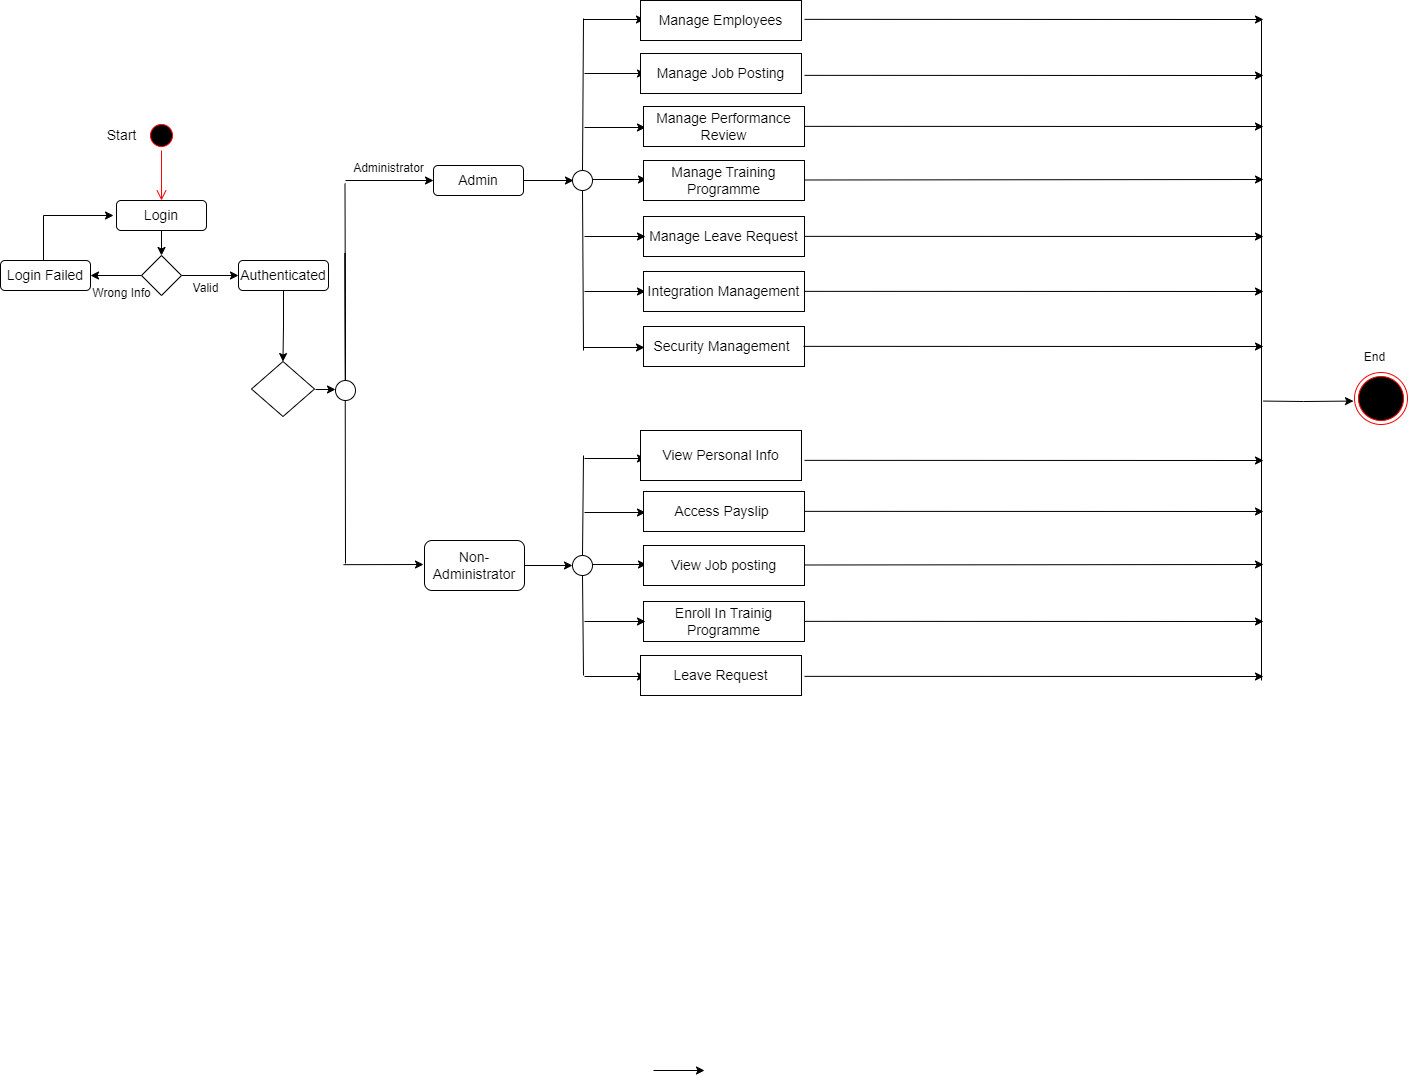

The diagram above was exported from draw.io. Its source (the exported page's mxGraphModel, read from the mxfile embedded in the PNG):
<mxGraphModel dx="2736" dy="2153" grid="1" gridSize="10" guides="1" tooltips="1" connect="1" arrows="1" fold="1" page="1" pageScale="1" pageWidth="827" pageHeight="1169" math="0" shadow="0">
  <root>
    <mxCell id="0" />
    <mxCell id="1" parent="0" />
    <mxCell id="sw96YTOBPEUKwSquJH4s-1" value="" style="ellipse;html=1;shape=startState;fillColor=#000000;strokeColor=#ff0000;" vertex="1" parent="1">
      <mxGeometry x="-47" y="100" width="30" height="30" as="geometry" />
    </mxCell>
    <mxCell id="sw96YTOBPEUKwSquJH4s-2" value="" style="edgeStyle=orthogonalEdgeStyle;html=1;verticalAlign=bottom;endArrow=open;endSize=8;strokeColor=#ff0000;rounded=0;entryX=0.5;entryY=0;entryDx=0;entryDy=0;" edge="1" parent="1" source="sw96YTOBPEUKwSquJH4s-1" target="sw96YTOBPEUKwSquJH4s-80">
      <mxGeometry relative="1" as="geometry">
        <mxPoint x="60" y="100" as="targetPoint" />
      </mxGeometry>
    </mxCell>
    <mxCell id="sw96YTOBPEUKwSquJH4s-3" value="" style="rhombus;whiteSpace=wrap;html=1;" vertex="1" parent="1">
      <mxGeometry x="58" y="341" width="63" height="55" as="geometry" />
    </mxCell>
    <mxCell id="sw96YTOBPEUKwSquJH4s-4" value="" style="endArrow=classic;html=1;rounded=0;" edge="1" parent="1">
      <mxGeometry width="50" height="50" relative="1" as="geometry">
        <mxPoint x="122" y="369" as="sourcePoint" />
        <mxPoint x="142" y="369" as="targetPoint" />
      </mxGeometry>
    </mxCell>
    <mxCell id="sw96YTOBPEUKwSquJH4s-5" value="" style="endArrow=none;html=1;rounded=0;" edge="1" parent="1" source="sw96YTOBPEUKwSquJH4s-87">
      <mxGeometry width="50" height="50" relative="1" as="geometry">
        <mxPoint x="152" y="543" as="sourcePoint" />
        <mxPoint x="151.5" y="163" as="targetPoint" />
        <Array as="points" />
      </mxGeometry>
    </mxCell>
    <mxCell id="sw96YTOBPEUKwSquJH4s-9" value="" style="endArrow=classic;html=1;rounded=0;" edge="1" parent="1">
      <mxGeometry width="50" height="50" relative="1" as="geometry">
        <mxPoint x="152" y="160" as="sourcePoint" />
        <mxPoint x="240" y="160" as="targetPoint" />
      </mxGeometry>
    </mxCell>
    <mxCell id="sw96YTOBPEUKwSquJH4s-10" value="" style="endArrow=classic;html=1;rounded=0;" edge="1" parent="1">
      <mxGeometry width="50" height="50" relative="1" as="geometry">
        <mxPoint x="329" y="160" as="sourcePoint" />
        <mxPoint x="380" y="160" as="targetPoint" />
      </mxGeometry>
    </mxCell>
    <mxCell id="sw96YTOBPEUKwSquJH4s-11" value="" style="endArrow=none;html=1;rounded=0;" edge="1" parent="1" source="sw96YTOBPEUKwSquJH4s-113">
      <mxGeometry width="50" height="50" relative="1" as="geometry">
        <mxPoint x="390" y="330" as="sourcePoint" />
        <mxPoint x="390" y="-2" as="targetPoint" />
      </mxGeometry>
    </mxCell>
    <mxCell id="sw96YTOBPEUKwSquJH4s-12" value="" style="endArrow=classic;html=1;rounded=0;" edge="1" parent="1">
      <mxGeometry width="50" height="50" relative="1" as="geometry">
        <mxPoint x="391" y="107" as="sourcePoint" />
        <mxPoint x="452" y="107" as="targetPoint" />
      </mxGeometry>
    </mxCell>
    <mxCell id="sw96YTOBPEUKwSquJH4s-13" value="" style="endArrow=classic;html=1;rounded=0;" edge="1" parent="1">
      <mxGeometry width="50" height="50" relative="1" as="geometry">
        <mxPoint x="391" y="53" as="sourcePoint" />
        <mxPoint x="452" y="53" as="targetPoint" />
        <Array as="points" />
      </mxGeometry>
    </mxCell>
    <mxCell id="sw96YTOBPEUKwSquJH4s-14" value="" style="endArrow=classic;html=1;rounded=0;" edge="1" parent="1">
      <mxGeometry width="50" height="50" relative="1" as="geometry">
        <mxPoint x="392" y="159" as="sourcePoint" />
        <mxPoint x="453" y="159" as="targetPoint" />
      </mxGeometry>
    </mxCell>
    <mxCell id="sw96YTOBPEUKwSquJH4s-15" value="" style="endArrow=classic;html=1;rounded=0;" edge="1" parent="1">
      <mxGeometry width="50" height="50" relative="1" as="geometry">
        <mxPoint x="391" y="271" as="sourcePoint" />
        <mxPoint x="452" y="271" as="targetPoint" />
      </mxGeometry>
    </mxCell>
    <mxCell id="sw96YTOBPEUKwSquJH4s-16" value="&lt;font style=&quot;font-size: 14px;&quot;&gt;Manage Job Posting&lt;/font&gt;" style="rounded=0;whiteSpace=wrap;html=1;" vertex="1" parent="1">
      <mxGeometry x="447" y="33" width="161" height="40" as="geometry" />
    </mxCell>
    <mxCell id="sw96YTOBPEUKwSquJH4s-18" value="&lt;font style=&quot;font-size: 14px;&quot;&gt;Manage Performance Review&lt;/font&gt;" style="rounded=0;whiteSpace=wrap;html=1;" vertex="1" parent="1">
      <mxGeometry x="450" y="86" width="161" height="40" as="geometry" />
    </mxCell>
    <mxCell id="sw96YTOBPEUKwSquJH4s-19" value="&lt;font style=&quot;font-size: 14px;&quot;&gt;Integration Management&lt;/font&gt;" style="rounded=0;whiteSpace=wrap;html=1;" vertex="1" parent="1">
      <mxGeometry x="450" y="251" width="161" height="40" as="geometry" />
    </mxCell>
    <mxCell id="sw96YTOBPEUKwSquJH4s-20" value="&lt;font style=&quot;font-size: 14px;&quot;&gt;Manage Training Programme&lt;/font&gt;" style="rounded=0;whiteSpace=wrap;html=1;" vertex="1" parent="1">
      <mxGeometry x="450" y="140" width="161" height="40" as="geometry" />
    </mxCell>
    <mxCell id="sw96YTOBPEUKwSquJH4s-21" value="&lt;font style=&quot;font-size: 14px;&quot;&gt;Security Management&amp;nbsp;&lt;/font&gt;" style="rounded=0;whiteSpace=wrap;html=1;" vertex="1" parent="1">
      <mxGeometry x="450" y="306" width="161" height="40" as="geometry" />
    </mxCell>
    <mxCell id="sw96YTOBPEUKwSquJH4s-54" value="" style="endArrow=classic;html=1;rounded=0;" edge="1" parent="1">
      <mxGeometry width="50" height="50" relative="1" as="geometry">
        <mxPoint x="1070" y="380.57000000000005" as="sourcePoint" />
        <mxPoint x="1160" y="380.57000000000005" as="targetPoint" />
        <Array as="points">
          <mxPoint x="1110" y="381" />
        </Array>
      </mxGeometry>
    </mxCell>
    <mxCell id="sw96YTOBPEUKwSquJH4s-55" value="" style="ellipse;html=1;shape=endState;fillColor=#000000;strokeColor=#ff0000;" vertex="1" parent="1">
      <mxGeometry x="1161" y="352" width="53" height="52" as="geometry" />
    </mxCell>
    <mxCell id="sw96YTOBPEUKwSquJH4s-56" value="" style="endArrow=classic;html=1;rounded=0;" edge="1" parent="1">
      <mxGeometry width="50" height="50" relative="1" as="geometry">
        <mxPoint x="610" y="325.86" as="sourcePoint" />
        <mxPoint x="1070" y="326" as="targetPoint" />
      </mxGeometry>
    </mxCell>
    <mxCell id="sw96YTOBPEUKwSquJH4s-69" value="&lt;font style=&quot;font-size: 14px;&quot;&gt;Manage Leave Request&lt;/font&gt;" style="rounded=0;whiteSpace=wrap;html=1;" vertex="1" parent="1">
      <mxGeometry x="450" y="196" width="161" height="40" as="geometry" />
    </mxCell>
    <mxCell id="sw96YTOBPEUKwSquJH4s-70" value="" style="endArrow=classic;html=1;rounded=0;" edge="1" parent="1">
      <mxGeometry width="50" height="50" relative="1" as="geometry">
        <mxPoint x="390" y="-1" as="sourcePoint" />
        <mxPoint x="451" y="-1" as="targetPoint" />
        <Array as="points" />
      </mxGeometry>
    </mxCell>
    <mxCell id="sw96YTOBPEUKwSquJH4s-71" value="" style="edgeStyle=orthogonalEdgeStyle;rounded=0;orthogonalLoop=1;jettySize=auto;html=1;" edge="1" parent="1" source="sw96YTOBPEUKwSquJH4s-72" target="sw96YTOBPEUKwSquJH4s-3">
      <mxGeometry relative="1" as="geometry" />
    </mxCell>
    <mxCell id="sw96YTOBPEUKwSquJH4s-72" value="&lt;font style=&quot;font-size: 14px;&quot;&gt;Authenticated&lt;/font&gt;" style="rounded=1;whiteSpace=wrap;html=1;" vertex="1" parent="1">
      <mxGeometry x="45" y="240" width="90" height="30" as="geometry" />
    </mxCell>
    <mxCell id="sw96YTOBPEUKwSquJH4s-73" value="" style="edgeStyle=orthogonalEdgeStyle;rounded=0;orthogonalLoop=1;jettySize=auto;html=1;" edge="1" parent="1">
      <mxGeometry relative="1" as="geometry">
        <mxPoint x="-150" y="240" as="sourcePoint" />
        <mxPoint x="-80" y="195" as="targetPoint" />
        <Array as="points">
          <mxPoint x="-150" y="195" />
        </Array>
      </mxGeometry>
    </mxCell>
    <mxCell id="sw96YTOBPEUKwSquJH4s-74" value="&lt;font style=&quot;font-size: 14px;&quot;&gt;Login Failed&lt;/font&gt;" style="rounded=1;whiteSpace=wrap;html=1;" vertex="1" parent="1">
      <mxGeometry x="-193" y="240" width="90" height="30" as="geometry" />
    </mxCell>
    <mxCell id="sw96YTOBPEUKwSquJH4s-75" value="" style="edgeStyle=orthogonalEdgeStyle;rounded=0;orthogonalLoop=1;jettySize=auto;html=1;" edge="1" parent="1" source="sw96YTOBPEUKwSquJH4s-77" target="sw96YTOBPEUKwSquJH4s-72">
      <mxGeometry relative="1" as="geometry" />
    </mxCell>
    <mxCell id="sw96YTOBPEUKwSquJH4s-76" value="" style="edgeStyle=orthogonalEdgeStyle;rounded=0;orthogonalLoop=1;jettySize=auto;html=1;" edge="1" parent="1" source="sw96YTOBPEUKwSquJH4s-77" target="sw96YTOBPEUKwSquJH4s-74">
      <mxGeometry relative="1" as="geometry" />
    </mxCell>
    <mxCell id="sw96YTOBPEUKwSquJH4s-77" value="" style="rhombus;whiteSpace=wrap;html=1;" vertex="1" parent="1">
      <mxGeometry x="-52" y="235" width="40" height="40" as="geometry" />
    </mxCell>
    <mxCell id="sw96YTOBPEUKwSquJH4s-78" value="" style="edgeStyle=orthogonalEdgeStyle;rounded=0;orthogonalLoop=1;jettySize=auto;html=1;" edge="1" parent="1" source="sw96YTOBPEUKwSquJH4s-80" target="sw96YTOBPEUKwSquJH4s-77">
      <mxGeometry relative="1" as="geometry" />
    </mxCell>
    <mxCell id="sw96YTOBPEUKwSquJH4s-80" value="&lt;font style=&quot;font-size: 14px;&quot;&gt;Login&lt;/font&gt;" style="rounded=1;whiteSpace=wrap;html=1;" vertex="1" parent="1">
      <mxGeometry x="-77" y="180" width="90" height="30" as="geometry" />
    </mxCell>
    <mxCell id="sw96YTOBPEUKwSquJH4s-83" value="&lt;font style=&quot;font-size: 14px;&quot;&gt;Start&lt;/font&gt;" style="text;html=1;align=center;verticalAlign=middle;resizable=0;points=[];autosize=1;strokeColor=none;fillColor=none;" vertex="1" parent="1">
      <mxGeometry x="-97" y="100" width="50" height="30" as="geometry" />
    </mxCell>
    <mxCell id="sw96YTOBPEUKwSquJH4s-84" value="Valid" style="text;html=1;align=center;verticalAlign=middle;resizable=0;points=[];autosize=1;strokeColor=none;fillColor=none;" vertex="1" parent="1">
      <mxGeometry x="-13" y="253" width="50" height="30" as="geometry" />
    </mxCell>
    <mxCell id="sw96YTOBPEUKwSquJH4s-85" value="Wrong Info" style="text;html=1;align=center;verticalAlign=middle;resizable=0;points=[];autosize=1;strokeColor=none;fillColor=none;" vertex="1" parent="1">
      <mxGeometry x="-112" y="258" width="80" height="30" as="geometry" />
    </mxCell>
    <mxCell id="sw96YTOBPEUKwSquJH4s-88" value="&lt;font style=&quot;font-size: 14px;&quot;&gt;Admin&lt;/font&gt;" style="rounded=1;whiteSpace=wrap;html=1;" vertex="1" parent="1">
      <mxGeometry x="240" y="145" width="90" height="30" as="geometry" />
    </mxCell>
    <mxCell id="sw96YTOBPEUKwSquJH4s-89" value="Administrator" style="text;html=1;align=center;verticalAlign=middle;resizable=0;points=[];autosize=1;strokeColor=none;fillColor=none;" vertex="1" parent="1">
      <mxGeometry x="150" y="133" width="90" height="30" as="geometry" />
    </mxCell>
    <mxCell id="sw96YTOBPEUKwSquJH4s-90" value="" style="endArrow=classic;html=1;rounded=0;" edge="1" parent="1">
      <mxGeometry width="50" height="50" relative="1" as="geometry">
        <mxPoint x="391" y="216" as="sourcePoint" />
        <mxPoint x="452" y="216" as="targetPoint" />
      </mxGeometry>
    </mxCell>
    <mxCell id="sw96YTOBPEUKwSquJH4s-91" value="" style="endArrow=classic;html=1;rounded=0;" edge="1" parent="1">
      <mxGeometry width="50" height="50" relative="1" as="geometry">
        <mxPoint x="390" y="327" as="sourcePoint" />
        <mxPoint x="451" y="327" as="targetPoint" />
      </mxGeometry>
    </mxCell>
    <mxCell id="sw96YTOBPEUKwSquJH4s-261" value="" style="edgeStyle=orthogonalEdgeStyle;rounded=0;orthogonalLoop=1;jettySize=auto;html=1;" edge="1" parent="1" source="sw96YTOBPEUKwSquJH4s-92" target="sw96YTOBPEUKwSquJH4s-259">
      <mxGeometry relative="1" as="geometry" />
    </mxCell>
    <mxCell id="sw96YTOBPEUKwSquJH4s-92" value="&lt;font style=&quot;font-size: 14px;&quot;&gt;Non- Administrator&lt;/font&gt;" style="rounded=1;whiteSpace=wrap;html=1;" vertex="1" parent="1">
      <mxGeometry x="231" y="520" width="100" height="50" as="geometry" />
    </mxCell>
    <mxCell id="sw96YTOBPEUKwSquJH4s-106" value="" style="endArrow=classic;html=1;rounded=0;" edge="1" parent="1">
      <mxGeometry width="50" height="50" relative="1" as="geometry">
        <mxPoint x="611" y="270.86" as="sourcePoint" />
        <mxPoint x="1070" y="271" as="targetPoint" />
      </mxGeometry>
    </mxCell>
    <mxCell id="sw96YTOBPEUKwSquJH4s-107" value="" style="endArrow=classic;html=1;rounded=0;" edge="1" parent="1">
      <mxGeometry width="50" height="50" relative="1" as="geometry">
        <mxPoint x="611" y="159.49" as="sourcePoint" />
        <mxPoint x="1070" y="159" as="targetPoint" />
      </mxGeometry>
    </mxCell>
    <mxCell id="sw96YTOBPEUKwSquJH4s-108" value="" style="endArrow=classic;html=1;rounded=0;" edge="1" parent="1">
      <mxGeometry width="50" height="50" relative="1" as="geometry">
        <mxPoint x="611" y="215.86" as="sourcePoint" />
        <mxPoint x="1070" y="216" as="targetPoint" />
      </mxGeometry>
    </mxCell>
    <mxCell id="sw96YTOBPEUKwSquJH4s-109" value="" style="endArrow=classic;html=1;rounded=0;" edge="1" parent="1">
      <mxGeometry width="50" height="50" relative="1" as="geometry">
        <mxPoint x="611" y="105.86000000000001" as="sourcePoint" />
        <mxPoint x="1070" y="106" as="targetPoint" />
      </mxGeometry>
    </mxCell>
    <mxCell id="sw96YTOBPEUKwSquJH4s-110" value="" style="endArrow=classic;html=1;rounded=0;" edge="1" parent="1">
      <mxGeometry width="50" height="50" relative="1" as="geometry">
        <mxPoint x="611" y="54.860000000000014" as="sourcePoint" />
        <mxPoint x="1070" y="55" as="targetPoint" />
      </mxGeometry>
    </mxCell>
    <mxCell id="sw96YTOBPEUKwSquJH4s-111" value="" style="endArrow=classic;html=1;rounded=0;" edge="1" parent="1">
      <mxGeometry width="50" height="50" relative="1" as="geometry">
        <mxPoint x="611" y="-1.1399999999999864" as="sourcePoint" />
        <mxPoint x="1070" y="-1" as="targetPoint" />
      </mxGeometry>
    </mxCell>
    <mxCell id="sw96YTOBPEUKwSquJH4s-112" value="" style="endArrow=none;html=1;rounded=0;" edge="1" parent="1" target="sw96YTOBPEUKwSquJH4s-113">
      <mxGeometry width="50" height="50" relative="1" as="geometry">
        <mxPoint x="390" y="330" as="sourcePoint" />
        <mxPoint x="390" y="-2" as="targetPoint" />
      </mxGeometry>
    </mxCell>
    <mxCell id="sw96YTOBPEUKwSquJH4s-113" value="" style="ellipse;whiteSpace=wrap;html=1;aspect=fixed;" vertex="1" parent="1">
      <mxGeometry x="379" y="150" width="20" height="20" as="geometry" />
    </mxCell>
    <mxCell id="sw96YTOBPEUKwSquJH4s-114" value="" style="endArrow=none;html=1;rounded=0;" edge="1" parent="1">
      <mxGeometry width="50" height="50" relative="1" as="geometry">
        <mxPoint x="1068" y="660" as="sourcePoint" />
        <mxPoint x="1068" as="targetPoint" />
      </mxGeometry>
    </mxCell>
    <mxCell id="sw96YTOBPEUKwSquJH4s-117" value="&lt;font style=&quot;font-size: 14px;&quot;&gt;Manage Employees&lt;/font&gt;" style="rounded=0;whiteSpace=wrap;html=1;" vertex="1" parent="1">
      <mxGeometry x="447" y="-20" width="161" height="40" as="geometry" />
    </mxCell>
    <mxCell id="sw96YTOBPEUKwSquJH4s-236" value="" style="endArrow=classic;html=1;rounded=0;" edge="1" parent="1">
      <mxGeometry width="50" height="50" relative="1" as="geometry">
        <mxPoint x="460" y="1050" as="sourcePoint" />
        <mxPoint x="511" y="1050" as="targetPoint" />
      </mxGeometry>
    </mxCell>
    <mxCell id="sw96YTOBPEUKwSquJH4s-237" value="" style="endArrow=none;html=1;rounded=0;" edge="1" parent="1" source="sw96YTOBPEUKwSquJH4s-259">
      <mxGeometry width="50" height="50" relative="1" as="geometry">
        <mxPoint x="390" y="715" as="sourcePoint" />
        <mxPoint x="390" y="435" as="targetPoint" />
      </mxGeometry>
    </mxCell>
    <mxCell id="sw96YTOBPEUKwSquJH4s-238" value="" style="endArrow=classic;html=1;rounded=0;" edge="1" parent="1">
      <mxGeometry width="50" height="50" relative="1" as="geometry">
        <mxPoint x="391" y="492" as="sourcePoint" />
        <mxPoint x="452" y="492" as="targetPoint" />
      </mxGeometry>
    </mxCell>
    <mxCell id="sw96YTOBPEUKwSquJH4s-239" value="" style="endArrow=classic;html=1;rounded=0;" edge="1" parent="1">
      <mxGeometry width="50" height="50" relative="1" as="geometry">
        <mxPoint x="391" y="438" as="sourcePoint" />
        <mxPoint x="452" y="438" as="targetPoint" />
        <Array as="points" />
      </mxGeometry>
    </mxCell>
    <mxCell id="sw96YTOBPEUKwSquJH4s-240" value="" style="endArrow=classic;html=1;rounded=0;" edge="1" parent="1">
      <mxGeometry width="50" height="50" relative="1" as="geometry">
        <mxPoint x="392" y="544" as="sourcePoint" />
        <mxPoint x="453" y="544" as="targetPoint" />
      </mxGeometry>
    </mxCell>
    <mxCell id="sw96YTOBPEUKwSquJH4s-241" value="" style="endArrow=classic;html=1;rounded=0;" edge="1" parent="1">
      <mxGeometry width="50" height="50" relative="1" as="geometry">
        <mxPoint x="391" y="656" as="sourcePoint" />
        <mxPoint x="452" y="656" as="targetPoint" />
      </mxGeometry>
    </mxCell>
    <mxCell id="sw96YTOBPEUKwSquJH4s-242" value="&lt;font style=&quot;font-size: 14px;&quot;&gt;Leave Request&lt;/font&gt;" style="rounded=0;whiteSpace=wrap;html=1;" vertex="1" parent="1">
      <mxGeometry x="447" y="635" width="161" height="40" as="geometry" />
    </mxCell>
    <mxCell id="sw96YTOBPEUKwSquJH4s-243" value="&lt;font style=&quot;font-size: 14px;&quot;&gt;Access Payslip&amp;nbsp;&lt;/font&gt;" style="rounded=0;whiteSpace=wrap;html=1;" vertex="1" parent="1">
      <mxGeometry x="450" y="471" width="161" height="40" as="geometry" />
    </mxCell>
    <mxCell id="sw96YTOBPEUKwSquJH4s-245" value="&lt;font style=&quot;font-size: 14px;&quot;&gt;View Job posting&lt;/font&gt;" style="rounded=0;whiteSpace=wrap;html=1;" vertex="1" parent="1">
      <mxGeometry x="450" y="525" width="161" height="40" as="geometry" />
    </mxCell>
    <mxCell id="sw96YTOBPEUKwSquJH4s-248" value="&lt;font style=&quot;font-size: 14px;&quot;&gt;Enroll In Trainig Programme&lt;/font&gt;" style="rounded=0;whiteSpace=wrap;html=1;" vertex="1" parent="1">
      <mxGeometry x="450" y="581" width="161" height="40" as="geometry" />
    </mxCell>
    <mxCell id="sw96YTOBPEUKwSquJH4s-250" value="" style="endArrow=classic;html=1;rounded=0;" edge="1" parent="1">
      <mxGeometry width="50" height="50" relative="1" as="geometry">
        <mxPoint x="391" y="601" as="sourcePoint" />
        <mxPoint x="452" y="601" as="targetPoint" />
      </mxGeometry>
    </mxCell>
    <mxCell id="sw96YTOBPEUKwSquJH4s-252" value="" style="endArrow=classic;html=1;rounded=0;" edge="1" parent="1">
      <mxGeometry width="50" height="50" relative="1" as="geometry">
        <mxPoint x="611" y="655.8600000000001" as="sourcePoint" />
        <mxPoint x="1070" y="656" as="targetPoint" />
      </mxGeometry>
    </mxCell>
    <mxCell id="sw96YTOBPEUKwSquJH4s-253" value="" style="endArrow=classic;html=1;rounded=0;" edge="1" parent="1">
      <mxGeometry width="50" height="50" relative="1" as="geometry">
        <mxPoint x="611" y="544.49" as="sourcePoint" />
        <mxPoint x="1070" y="544" as="targetPoint" />
      </mxGeometry>
    </mxCell>
    <mxCell id="sw96YTOBPEUKwSquJH4s-254" value="" style="endArrow=classic;html=1;rounded=0;" edge="1" parent="1">
      <mxGeometry width="50" height="50" relative="1" as="geometry">
        <mxPoint x="611" y="600.8600000000001" as="sourcePoint" />
        <mxPoint x="1070" y="601" as="targetPoint" />
      </mxGeometry>
    </mxCell>
    <mxCell id="sw96YTOBPEUKwSquJH4s-255" value="" style="endArrow=classic;html=1;rounded=0;" edge="1" parent="1">
      <mxGeometry width="50" height="50" relative="1" as="geometry">
        <mxPoint x="611" y="490.8600000000001" as="sourcePoint" />
        <mxPoint x="1070" y="491" as="targetPoint" />
      </mxGeometry>
    </mxCell>
    <mxCell id="sw96YTOBPEUKwSquJH4s-256" value="" style="endArrow=classic;html=1;rounded=0;" edge="1" parent="1">
      <mxGeometry width="50" height="50" relative="1" as="geometry">
        <mxPoint x="611" y="439.8600000000001" as="sourcePoint" />
        <mxPoint x="1070" y="440" as="targetPoint" />
      </mxGeometry>
    </mxCell>
    <mxCell id="sw96YTOBPEUKwSquJH4s-258" value="" style="endArrow=none;html=1;rounded=0;" edge="1" parent="1" target="sw96YTOBPEUKwSquJH4s-259">
      <mxGeometry width="50" height="50" relative="1" as="geometry">
        <mxPoint x="390" y="655" as="sourcePoint" />
        <mxPoint x="390" y="383" as="targetPoint" />
      </mxGeometry>
    </mxCell>
    <mxCell id="sw96YTOBPEUKwSquJH4s-259" value="" style="ellipse;whiteSpace=wrap;html=1;aspect=fixed;" vertex="1" parent="1">
      <mxGeometry x="379" y="535" width="20" height="20" as="geometry" />
    </mxCell>
    <mxCell id="sw96YTOBPEUKwSquJH4s-260" value="&lt;font style=&quot;font-size: 14px;&quot;&gt;View Personal Info&lt;/font&gt;" style="rounded=0;whiteSpace=wrap;html=1;" vertex="1" parent="1">
      <mxGeometry x="447" y="410" width="161" height="50" as="geometry" />
    </mxCell>
    <mxCell id="sw96YTOBPEUKwSquJH4s-266" value="" style="endArrow=classic;html=1;rounded=0;" edge="1" parent="1">
      <mxGeometry width="50" height="50" relative="1" as="geometry">
        <mxPoint x="150" y="544.1700000000001" as="sourcePoint" />
        <mxPoint x="230" y="544" as="targetPoint" />
      </mxGeometry>
    </mxCell>
    <mxCell id="sw96YTOBPEUKwSquJH4s-268" value="" style="endArrow=none;html=1;rounded=0;" edge="1" parent="1" target="sw96YTOBPEUKwSquJH4s-87">
      <mxGeometry width="50" height="50" relative="1" as="geometry">
        <mxPoint x="152" y="543" as="sourcePoint" />
        <mxPoint x="151.5" y="163" as="targetPoint" />
        <Array as="points">
          <mxPoint x="151.5" y="233" />
        </Array>
      </mxGeometry>
    </mxCell>
    <mxCell id="sw96YTOBPEUKwSquJH4s-87" value="" style="ellipse;whiteSpace=wrap;html=1;aspect=fixed;" vertex="1" parent="1">
      <mxGeometry x="142" y="360" width="20" height="20" as="geometry" />
    </mxCell>
    <mxCell id="sw96YTOBPEUKwSquJH4s-269" value="End" style="text;html=1;align=center;verticalAlign=middle;resizable=0;points=[];autosize=1;strokeColor=none;fillColor=none;" vertex="1" parent="1">
      <mxGeometry x="1161" y="322" width="40" height="30" as="geometry" />
    </mxCell>
  </root>
</mxGraphModel>